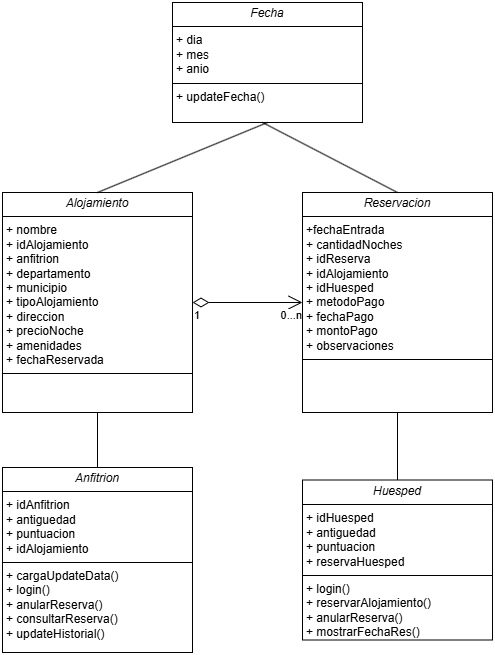

The diagram above was exported from draw.io. Its source (the exported page's mxGraphModel, read from the mxfile embedded in the PNG):
<mxGraphModel dx="1111" dy="465" grid="1" gridSize="10" guides="1" tooltips="1" connect="1" arrows="1" fold="1" page="1" pageScale="1" pageWidth="827" pageHeight="1169" math="0" shadow="0">
  <root>
    <mxCell id="0" />
    <mxCell id="1" parent="0" />
    <mxCell id="_OjA9nVXCiUSFYBgtk7b-1" value="&lt;p style=&quot;margin:0px;margin-top:4px;text-align:center;&quot;&gt;&lt;i&gt;Alojamiento&lt;/i&gt;&lt;/p&gt;&lt;hr size=&quot;1&quot; style=&quot;border-style:solid;&quot;&gt;&lt;p style=&quot;margin:0px;margin-left:4px;&quot;&gt;+ nombre&lt;br&gt;+ idAlojamiento&lt;/p&gt;&lt;p style=&quot;margin:0px;margin-left:4px;&quot;&gt;+ anfitrion&lt;br&gt;+ departamento&lt;/p&gt;&lt;p style=&quot;margin:0px;margin-left:4px;&quot;&gt;+ municipio&lt;/p&gt;&lt;p style=&quot;margin:0px;margin-left:4px;&quot;&gt;+ tipoAlojamiento&lt;/p&gt;&lt;p style=&quot;margin:0px;margin-left:4px;&quot;&gt;+ direccion&lt;/p&gt;&lt;p style=&quot;margin:0px;margin-left:4px;&quot;&gt;+ precioNoche&lt;/p&gt;&lt;p style=&quot;margin:0px;margin-left:4px;&quot;&gt;+ amenidades&lt;/p&gt;&lt;p style=&quot;margin:0px;margin-left:4px;&quot;&gt;+ fechaReservada&lt;/p&gt;&lt;hr size=&quot;1&quot; style=&quot;border-style:solid;&quot;&gt;&lt;p style=&quot;margin:0px;margin-left:4px;&quot;&gt;&lt;br&gt;&lt;/p&gt;" style="verticalAlign=top;align=left;overflow=fill;html=1;whiteSpace=wrap;" parent="1" vertex="1">
      <mxGeometry x="130" y="220" width="190" height="220" as="geometry" />
    </mxCell>
    <mxCell id="BjTaiTwl2JHhOcrpyaZ0-1" value="&lt;p style=&quot;margin:0px;margin-top:4px;text-align:center;&quot;&gt;&lt;i&gt;Reservacion&lt;/i&gt;&lt;/p&gt;&lt;hr size=&quot;1&quot; style=&quot;border-style:solid;&quot;&gt;&lt;p style=&quot;margin:0px;margin-left:4px;&quot;&gt;+fechaEntrada&lt;br&gt;+ cantidadNoches&lt;/p&gt;&lt;p style=&quot;margin:0px;margin-left:4px;&quot;&gt;+ idReserva&lt;br&gt;+ idAlojamiento&lt;/p&gt;&lt;p style=&quot;margin:0px;margin-left:4px;&quot;&gt;+ idHuesped&lt;/p&gt;&lt;p style=&quot;margin:0px;margin-left:4px;&quot;&gt;+ metodoPago&lt;/p&gt;&lt;p style=&quot;margin:0px;margin-left:4px;&quot;&gt;+ fechaPago&lt;/p&gt;&lt;p style=&quot;margin:0px;margin-left:4px;&quot;&gt;+ montoPago&lt;/p&gt;&lt;p style=&quot;margin:0px;margin-left:4px;&quot;&gt;+ observaciones&lt;br&gt;&lt;/p&gt;&lt;hr size=&quot;1&quot; style=&quot;border-style:solid;&quot;&gt;&lt;p style=&quot;margin:0px;margin-left:4px;&quot;&gt;&lt;br&gt;&lt;/p&gt;" style="verticalAlign=top;align=left;overflow=fill;html=1;whiteSpace=wrap;" parent="1" vertex="1">
      <mxGeometry x="430" y="220" width="190" height="220" as="geometry" />
    </mxCell>
    <mxCell id="wmXHruGIjceN_dGOJJnc-1" value="&lt;p style=&quot;margin:0px;margin-top:4px;text-align:center;&quot;&gt;&lt;i&gt;Anfitrion&lt;/i&gt;&lt;/p&gt;&lt;hr size=&quot;1&quot; style=&quot;border-style:solid;&quot;&gt;&lt;p style=&quot;margin:0px;margin-left:4px;&quot;&gt;+ idAnfitrion&lt;br&gt;+ antiguedad&lt;/p&gt;&lt;p style=&quot;margin:0px;margin-left:4px;&quot;&gt;+ puntuacion&lt;br&gt;+ idAlojamiento&lt;/p&gt;&lt;hr size=&quot;1&quot; style=&quot;border-style:solid;&quot;&gt;&lt;p style=&quot;margin:0px;margin-left:4px;&quot;&gt;+ cargaUpdateData()&lt;br&gt;+ login()&lt;/p&gt;&lt;p style=&quot;margin:0px;margin-left:4px;&quot;&gt;+ anularReserva()&lt;/p&gt;&lt;p style=&quot;margin:0px;margin-left:4px;&quot;&gt;+ consultarReserva()&lt;/p&gt;&lt;p style=&quot;margin:0px;margin-left:4px;&quot;&gt;+ updateHistorial()&lt;/p&gt;" style="verticalAlign=top;align=left;overflow=fill;html=1;whiteSpace=wrap;" parent="1" vertex="1">
      <mxGeometry x="130" y="495" width="190" height="185" as="geometry" />
    </mxCell>
    <mxCell id="wmXHruGIjceN_dGOJJnc-3" value="&lt;p style=&quot;margin:0px;margin-top:4px;text-align:center;&quot;&gt;&lt;i&gt;Huesped&lt;/i&gt;&lt;/p&gt;&lt;hr size=&quot;1&quot; style=&quot;border-style:solid;&quot;&gt;&lt;p style=&quot;margin:0px;margin-left:4px;&quot;&gt;+ idHuesped&lt;br&gt;+ antiguedad&lt;/p&gt;&lt;p style=&quot;margin:0px;margin-left:4px;&quot;&gt;+ puntuacion&lt;br&gt;+ reservaHuesped&lt;/p&gt;&lt;hr size=&quot;1&quot; style=&quot;border-style:solid;&quot;&gt;&lt;p style=&quot;margin:0px;margin-left:4px;&quot;&gt;+ login()&lt;/p&gt;&lt;p style=&quot;margin:0px;margin-left:4px;&quot;&gt;+ reservarAlojamiento()&lt;/p&gt;&lt;p style=&quot;margin:0px;margin-left:4px;&quot;&gt;+ anularReserva()&lt;/p&gt;&lt;p style=&quot;margin:0px;margin-left:4px;&quot;&gt;+ mostrarFechaRes()&lt;/p&gt;" style="verticalAlign=top;align=left;overflow=fill;html=1;whiteSpace=wrap;" parent="1" vertex="1">
      <mxGeometry x="430" y="507.5" width="190" height="160" as="geometry" />
    </mxCell>
    <mxCell id="wmXHruGIjceN_dGOJJnc-9" value="" style="endArrow=none;html=1;rounded=0;entryX=0.5;entryY=1;entryDx=0;entryDy=0;exitX=0.5;exitY=0;exitDx=0;exitDy=0;" parent="1" source="wmXHruGIjceN_dGOJJnc-3" target="BjTaiTwl2JHhOcrpyaZ0-1" edge="1">
      <mxGeometry width="50" height="50" relative="1" as="geometry">
        <mxPoint x="620" y="720" as="sourcePoint" />
        <mxPoint x="670" y="670" as="targetPoint" />
      </mxGeometry>
    </mxCell>
    <mxCell id="wmXHruGIjceN_dGOJJnc-12" value="" style="endArrow=none;html=1;rounded=0;exitX=0.5;exitY=0;exitDx=0;exitDy=0;entryX=0.5;entryY=1;entryDx=0;entryDy=0;" parent="1" source="wmXHruGIjceN_dGOJJnc-1" target="_OjA9nVXCiUSFYBgtk7b-1" edge="1">
      <mxGeometry width="50" height="50" relative="1" as="geometry">
        <mxPoint x="650" y="580" as="sourcePoint" />
        <mxPoint x="700" y="530" as="targetPoint" />
      </mxGeometry>
    </mxCell>
    <mxCell id="wmXHruGIjceN_dGOJJnc-14" value="" style="endArrow=open;html=1;endSize=12;startArrow=diamondThin;startSize=14;startFill=0;edgeStyle=orthogonalEdgeStyle;rounded=0;exitX=1;exitY=0.5;exitDx=0;exitDy=0;entryX=0;entryY=0.5;entryDx=0;entryDy=0;" parent="1" source="_OjA9nVXCiUSFYBgtk7b-1" target="BjTaiTwl2JHhOcrpyaZ0-1" edge="1">
      <mxGeometry relative="1" as="geometry">
        <mxPoint x="620" y="460" as="sourcePoint" />
        <mxPoint x="780" y="460" as="targetPoint" />
      </mxGeometry>
    </mxCell>
    <mxCell id="wmXHruGIjceN_dGOJJnc-15" value="1" style="edgeLabel;resizable=0;html=1;align=left;verticalAlign=top;" parent="wmXHruGIjceN_dGOJJnc-14" connectable="0" vertex="1">
      <mxGeometry x="-1" relative="1" as="geometry" />
    </mxCell>
    <mxCell id="wmXHruGIjceN_dGOJJnc-16" value="0...n" style="edgeLabel;resizable=0;html=1;align=right;verticalAlign=top;" parent="wmXHruGIjceN_dGOJJnc-14" connectable="0" vertex="1">
      <mxGeometry x="1" relative="1" as="geometry" />
    </mxCell>
    <mxCell id="7XGav9c6YOT20F6XMWZn-1" value="&lt;p style=&quot;margin:0px;margin-top:4px;text-align:center;&quot;&gt;&lt;i&gt;Fecha&lt;/i&gt;&lt;/p&gt;&lt;hr size=&quot;1&quot; style=&quot;border-style:solid;&quot;&gt;&lt;p style=&quot;margin:0px;margin-left:4px;&quot;&gt;+ dia&lt;/p&gt;&lt;p style=&quot;margin:0px;margin-left:4px;&quot;&gt;+ mes&lt;/p&gt;&lt;p style=&quot;margin:0px;margin-left:4px;&quot;&gt;+ anio&lt;/p&gt;&lt;hr size=&quot;1&quot; style=&quot;border-style:solid;&quot;&gt;&lt;p style=&quot;margin:0px;margin-left:4px;&quot;&gt;+ updateFecha()&lt;/p&gt;" style="verticalAlign=top;align=left;overflow=fill;html=1;whiteSpace=wrap;" parent="1" vertex="1">
      <mxGeometry x="300" y="30" width="190" height="120" as="geometry" />
    </mxCell>
    <mxCell id="7XGav9c6YOT20F6XMWZn-2" value="" style="endArrow=none;html=1;rounded=0;exitX=0.5;exitY=0;exitDx=0;exitDy=0;entryX=0.5;entryY=1;entryDx=0;entryDy=0;" parent="1" source="_OjA9nVXCiUSFYBgtk7b-1" target="7XGav9c6YOT20F6XMWZn-1" edge="1">
      <mxGeometry width="50" height="50" relative="1" as="geometry">
        <mxPoint x="530" y="210" as="sourcePoint" />
        <mxPoint x="580" y="160" as="targetPoint" />
      </mxGeometry>
    </mxCell>
    <mxCell id="7XGav9c6YOT20F6XMWZn-3" value="" style="endArrow=none;html=1;rounded=0;exitX=0.5;exitY=0;exitDx=0;exitDy=0;" parent="1" source="BjTaiTwl2JHhOcrpyaZ0-1" edge="1">
      <mxGeometry width="50" height="50" relative="1" as="geometry">
        <mxPoint x="530" y="210" as="sourcePoint" />
        <mxPoint x="390" y="150" as="targetPoint" />
      </mxGeometry>
    </mxCell>
  </root>
</mxGraphModel>